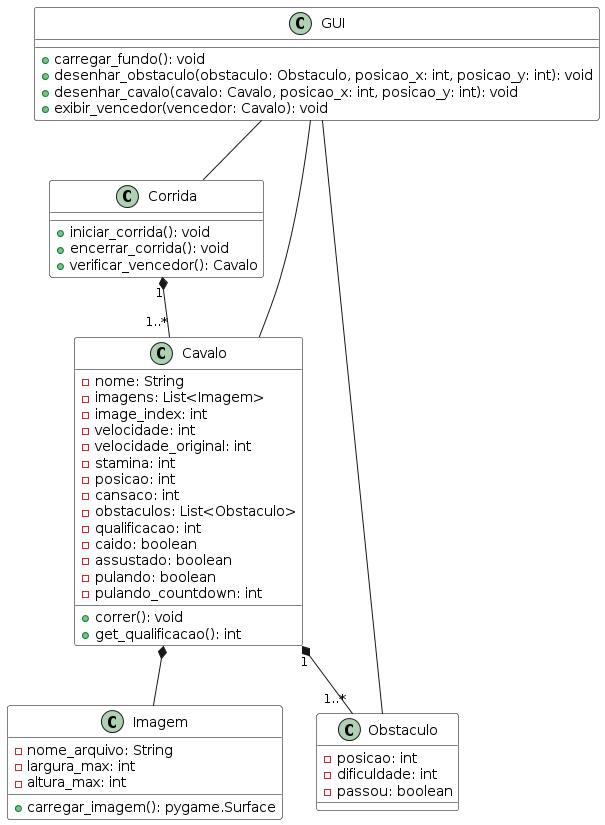

The diagram above was rendered by PlantUML. Its source (embedded in the PNG):
@startuml
skinparam class {
    BackgroundColor White
    BorderColor Black
}

class Corrida {
    + iniciar_corrida(): void
    + encerrar_corrida(): void
    + verificar_vencedor(): Cavalo
}

class Cavalo {
    - nome: String
    - imagens: List<Imagem>
    - image_index: int
    - velocidade: int
    - velocidade_original: int
    - stamina: int
    - posicao: int
    - cansaco: int
    - obstaculos: List<Obstaculo>
    - qualificacao: int
    - caido: boolean
    - assustado: boolean
    - pulando: boolean
    - pulando_countdown: int
    + correr(): void
    + get_qualificacao(): int
}

class Obstaculo {
    - posicao: int
    - dificuldade: int
    - passou: boolean
}

class Imagem {
    - nome_arquivo: String
    - largura_max: int
    - altura_max: int
    + carregar_imagem(): pygame.Surface
}

class GUI {
    + carregar_fundo(): void
    + desenhar_obstaculo(obstaculo: Obstaculo, posicao_x: int, posicao_y: int): void
    + desenhar_cavalo(cavalo: Cavalo, posicao_x: int, posicao_y: int): void
    + exibir_vencedor(vencedor: Cavalo): void
}

Corrida "1" *-- "1..*" Cavalo
Cavalo "1" *-- "1..*" Obstaculo
Cavalo *-- Imagem
GUI -- Corrida
GUI -- Cavalo
GUI -- Obstaculo
@enduml